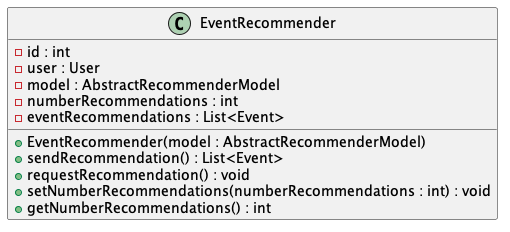

The diagram above was rendered by PlantUML. Its source (embedded in the PNG):
@startuml EventRecommender
class EventRecommender {
    - id : int
    - user : User
    - model : AbstractRecommenderModel
    - numberRecommendations : int
    - eventRecommendations : List<Event>
    + EventRecommender(model : AbstractRecommenderModel)
    + sendRecommendation() : List<Event>
    + requestRecommendation() : void
    + setNumberRecommendations(numberRecommendations : int) : void
    + getNumberRecommendations() : int
}
@enduml